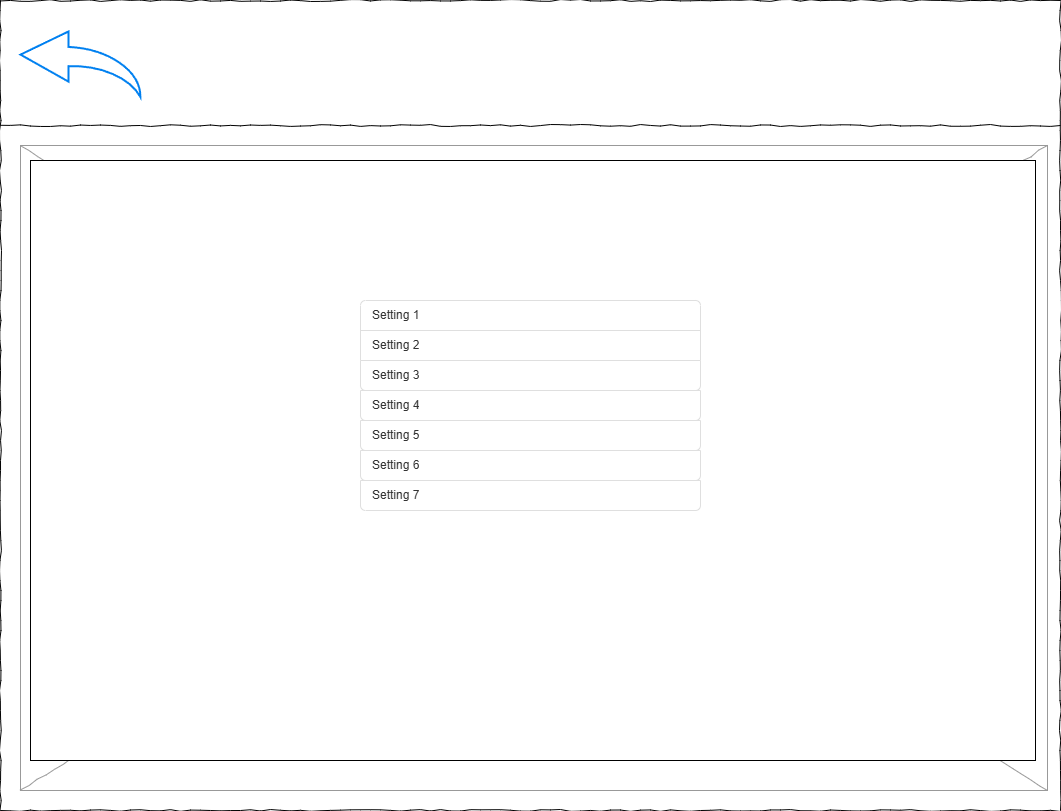

The diagram above was exported from draw.io. Its source (the exported page's mxGraphModel, read from the mxfile embedded in the PNG):
<mxGraphModel dx="2068" dy="1201" grid="1" gridSize="10" guides="1" tooltips="1" connect="1" arrows="1" fold="1" page="1" pageScale="1" pageWidth="1100" pageHeight="850" background="#ffffff" math="0" shadow="0">
  <root>
    <mxCell id="0" />
    <mxCell id="1" parent="0" />
    <mxCell id="677b7b8949515195-1" value="" style="whiteSpace=wrap;html=1;rounded=0;shadow=0;labelBackgroundColor=none;strokeColor=#000000;strokeWidth=1;fillColor=none;fontFamily=Verdana;fontSize=12;fontColor=#000000;align=center;comic=1;" parent="1" vertex="1">
      <mxGeometry x="20" y="20" width="1060" height="810" as="geometry" />
    </mxCell>
    <mxCell id="677b7b8949515195-9" value="" style="line;strokeWidth=1;html=1;rounded=0;shadow=0;labelBackgroundColor=none;fillColor=none;fontFamily=Verdana;fontSize=14;fontColor=#000000;align=center;comic=1;" parent="1" vertex="1">
      <mxGeometry x="20" y="140" width="1060" height="10" as="geometry" />
    </mxCell>
    <mxCell id="677b7b8949515195-16" value="" style="verticalLabelPosition=bottom;shadow=0;dashed=0;align=center;html=1;verticalAlign=top;strokeWidth=1;shape=mxgraph.mockup.graphics.simpleIcon;strokeColor=#999999;rounded=0;labelBackgroundColor=none;fontFamily=Verdana;fontSize=14;fontColor=#000000;comic=1;" parent="1" vertex="1">
      <mxGeometry x="40" y="165" width="1027" height="645" as="geometry" />
    </mxCell>
    <mxCell id="rjzalGEahxz8aMhMcSt2-2" value="" style="html=1;verticalLabelPosition=bottom;align=center;labelBackgroundColor=#ffffff;verticalAlign=top;strokeWidth=2;strokeColor=#0080F0;shadow=0;dashed=0;shape=mxgraph.ios7.icons.back;" parent="1" vertex="1">
      <mxGeometry x="40" y="51" width="120" height="65.5" as="geometry" />
    </mxCell>
    <mxCell id="rjzalGEahxz8aMhMcSt2-31" value="" style="rounded=0;whiteSpace=wrap;html=1;" parent="1" vertex="1">
      <mxGeometry x="50" y="180" width="1005" height="600" as="geometry" />
    </mxCell>
    <mxCell id="-eDiHJ8LTClFFG2tZ1Vi-5" value="" style="swimlane;fontStyle=0;childLayout=stackLayout;horizontal=1;startSize=0;horizontalStack=0;resizeParent=1;resizeParentMax=0;resizeLast=0;collapsible=0;marginBottom=0;whiteSpace=wrap;html=1;strokeColor=none;fillColor=none;" parent="1" vertex="1">
      <mxGeometry x="380" y="320" width="340" height="210" as="geometry" />
    </mxCell>
    <mxCell id="-eDiHJ8LTClFFG2tZ1Vi-6" value="Setting 1" style="text;strokeColor=#DFDFDF;fillColor=#FFFFFF;align=left;verticalAlign=middle;spacingLeft=10;spacingRight=10;overflow=hidden;points=[[0,0.5],[1,0.5]];portConstraint=eastwest;rotatable=0;whiteSpace=wrap;html=1;shape=mxgraph.bootstrap.topButton;rSize=5;fontColor=#333333;" parent="-eDiHJ8LTClFFG2tZ1Vi-5" vertex="1">
      <mxGeometry width="340" height="30" as="geometry" />
    </mxCell>
    <mxCell id="-eDiHJ8LTClFFG2tZ1Vi-7" value="Setting 2" style="text;strokeColor=#DFDFDF;fillColor=#FFFFFF;align=left;verticalAlign=middle;spacingLeft=10;spacingRight=10;overflow=hidden;points=[[0,0.5],[1,0.5]];portConstraint=eastwest;rotatable=0;whiteSpace=wrap;html=1;rSize=5;fontColor=#333333;" parent="-eDiHJ8LTClFFG2tZ1Vi-5" vertex="1">
      <mxGeometry y="30" width="340" height="30" as="geometry" />
    </mxCell>
    <mxCell id="-eDiHJ8LTClFFG2tZ1Vi-8" value="Setting 3" style="text;strokeColor=#DFDFDF;fillColor=#FFFFFF;align=left;verticalAlign=middle;spacingLeft=10;spacingRight=10;overflow=hidden;points=[[0,0.5],[1,0.5]];portConstraint=eastwest;rotatable=0;whiteSpace=wrap;html=1;shape=mxgraph.bootstrap.bottomButton;rSize=5;fontColor=#333333;" parent="-eDiHJ8LTClFFG2tZ1Vi-5" vertex="1">
      <mxGeometry y="60" width="340" height="30" as="geometry" />
    </mxCell>
    <mxCell id="-eDiHJ8LTClFFG2tZ1Vi-9" value="Setting 4" style="text;strokeColor=#DFDFDF;fillColor=#FFFFFF;align=left;verticalAlign=middle;spacingLeft=10;spacingRight=10;overflow=hidden;points=[[0,0.5],[1,0.5]];portConstraint=eastwest;rotatable=0;whiteSpace=wrap;html=1;shape=mxgraph.bootstrap.bottomButton;rSize=5;fontColor=#333333;" parent="-eDiHJ8LTClFFG2tZ1Vi-5" vertex="1">
      <mxGeometry y="90" width="340" height="30" as="geometry" />
    </mxCell>
    <mxCell id="-eDiHJ8LTClFFG2tZ1Vi-10" value="Setting 5" style="text;strokeColor=#DFDFDF;fillColor=#FFFFFF;align=left;verticalAlign=middle;spacingLeft=10;spacingRight=10;overflow=hidden;points=[[0,0.5],[1,0.5]];portConstraint=eastwest;rotatable=0;whiteSpace=wrap;html=1;shape=mxgraph.bootstrap.bottomButton;rSize=5;fontColor=#333333;" parent="-eDiHJ8LTClFFG2tZ1Vi-5" vertex="1">
      <mxGeometry y="120" width="340" height="30" as="geometry" />
    </mxCell>
    <mxCell id="-eDiHJ8LTClFFG2tZ1Vi-11" value="Setting 6" style="text;strokeColor=#DFDFDF;fillColor=#FFFFFF;align=left;verticalAlign=middle;spacingLeft=10;spacingRight=10;overflow=hidden;points=[[0,0.5],[1,0.5]];portConstraint=eastwest;rotatable=0;whiteSpace=wrap;html=1;shape=mxgraph.bootstrap.bottomButton;rSize=5;fontColor=#333333;" parent="-eDiHJ8LTClFFG2tZ1Vi-5" vertex="1">
      <mxGeometry y="150" width="340" height="30" as="geometry" />
    </mxCell>
    <mxCell id="-eDiHJ8LTClFFG2tZ1Vi-12" value="Setting 7" style="text;strokeColor=#DFDFDF;fillColor=#FFFFFF;align=left;verticalAlign=middle;spacingLeft=10;spacingRight=10;overflow=hidden;points=[[0,0.5],[1,0.5]];portConstraint=eastwest;rotatable=0;whiteSpace=wrap;html=1;shape=mxgraph.bootstrap.bottomButton;rSize=5;fontColor=#333333;" parent="-eDiHJ8LTClFFG2tZ1Vi-5" vertex="1">
      <mxGeometry y="180" width="340" height="30" as="geometry" />
    </mxCell>
  </root>
</mxGraphModel>